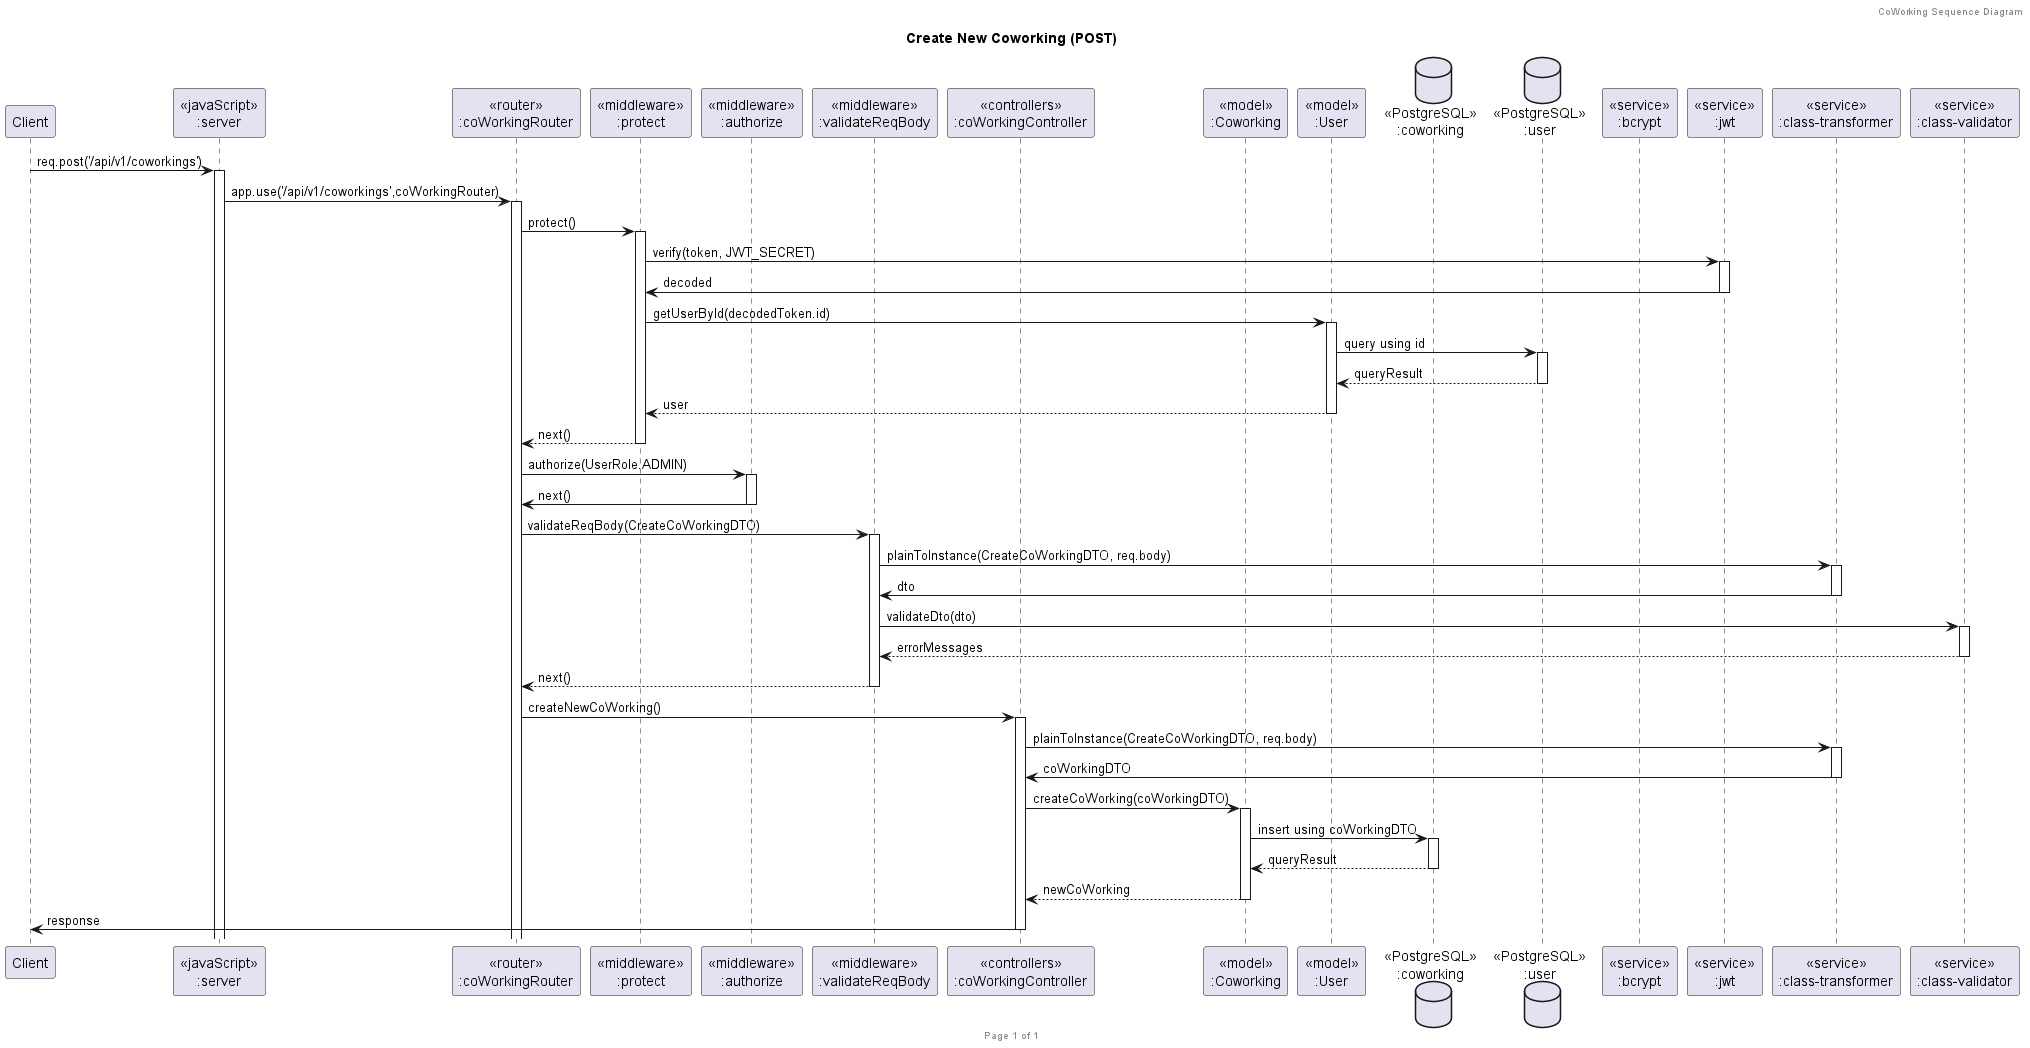

The diagram above was rendered by PlantUML. Its source (embedded in the PNG):
@startuml Create New Coworking (POST)

header CoWorking Sequence Diagram
footer Page %page% of %lastpage%
title "Create New Coworking (POST)"

participant "Client" as client
participant "<<javaScript>>\n:server" as server
participant "<<router>>\n:coWorkingRouter" as coWorkingRouter
participant "<<middleware>>\n:protect" as protectMiddleware
participant "<<middleware>>\n:authorize" as authorizeMiddleware
participant "<<middleware>>\n:validateReqBody" as reqMiddleware
participant "<<controllers>>\n:coWorkingController" as coWorkingController
participant "<<model>>\n:Coworking" as coWorkingModel
participant "<<model>>\n:User" as userModel
database "<<PostgreSQL>>\n:coworking" as coWorkingDatabase
database "<<PostgreSQL>>\n:user" as userDatabase
participant "<<service>>\n:bcrypt" as bcrypt
participant "<<service>>\n:jwt" as jwt
participant "<<service>>\n:class-transformer" as classTransformer
participant "<<service>>\n:class-validator" as classValidator

client->server ++:req.post('/api/v1/coworkings')
server->coWorkingRouter ++:app.use('/api/v1/coworkings',coWorkingRouter)

coWorkingRouter -> protectMiddleware ++: protect()
protectMiddleware -> jwt ++: verify(token, JWT_SECRET)
jwt -> protectMiddleware --: decoded
protectMiddleware -> userModel ++: getUserById(decodedToken.id)
userModel -> userDatabase ++: query using id
userDatabase --> userModel --: queryResult
userModel --> protectMiddleware --: user
protectMiddleware --> coWorkingRouter --: next()

coWorkingRouter -> authorizeMiddleware ++: authorize(UserRole.ADMIN)
authorizeMiddleware -> coWorkingRouter --: next()

coWorkingRouter -> reqMiddleware ++: validateReqBody(CreateCoWorkingDTO)
reqMiddleware -> classTransformer ++: plainToInstance(CreateCoWorkingDTO, req.body)
classTransformer -> reqMiddleware --: dto
reqMiddleware -> classValidator ++: validateDto(dto)
classValidator --> reqMiddleware --: errorMessages
reqMiddleware --> coWorkingRouter --: next()



coWorkingRouter -> coWorkingController ++:createNewCoWorking()
coWorkingController->classTransformer ++: plainToInstance(CreateCoWorkingDTO, req.body)
classTransformer -> coWorkingController --: coWorkingDTO
coWorkingController -> coWorkingModel ++: createCoWorking(coWorkingDTO)
coWorkingModel -> coWorkingDatabase ++: insert using coWorkingDTO
coWorkingDatabase --> coWorkingModel --: queryResult
coWorkingModel --> coWorkingController --: newCoWorking
coWorkingController -> client --: response

@enduml